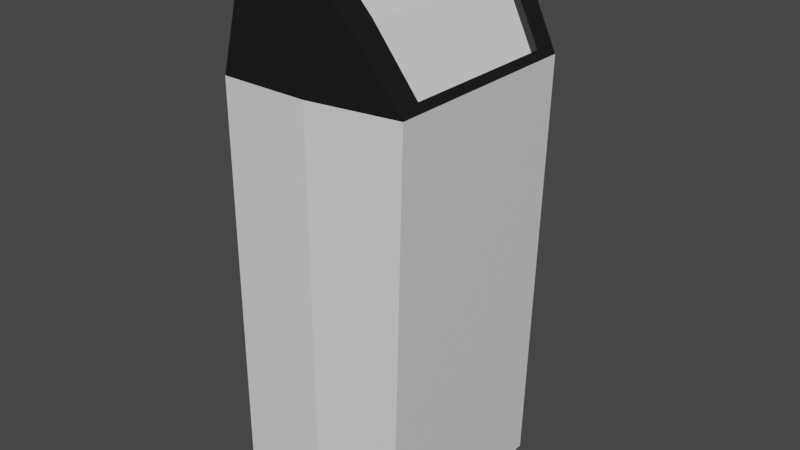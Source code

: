 # Source: trashbin.blend  (saved by Blender 2.83.19; exported with 4.5.12 LTS)
import bpy
from mathutils import Matrix  # noqa: F401  (used for matrix-valued properties, if any)

bpy.ops.wm.read_factory_settings(use_empty=True)
scene = bpy.context.scene
scene.name = 'Scene'

# ---- collections
col_collection = bpy.data.collections.new('Collection'); scene.collection.children.link(col_collection)

# ---- materials (node trees are filled in below, after node groups)
mat_black = bpy.data.materials.new('black')
mat_black.alpha_threshold = 0.0
mat_black.use_transparent_shadow = False
mat_black.line_color = (0.0, 0.0, 0.0, 1.0)
mat_buttom = bpy.data.materials.new('buttom')
mat_buttom.use_transparent_shadow = False

# ---- material node trees
mat_black.use_nodes = True; mat_black.node_tree.nodes.clear()
_N = mat_black.node_tree.nodes; _L = mat_black.node_tree.links
n0 = _N.new('ShaderNodeOutputMaterial'); n0.name = 'Material Output'; n0.location = (300, 300)
n1 = _N.new('ShaderNodeBsdfPrincipled'); n1.name = 'Principled BSDF'; n1.location = (10, 300)
n1.distribution = 'GGX'
n1.subsurface_method = 'BURLEY'
n1.inputs[0].default_value = (0.009207, 0.009207, 0.009207, 1.0)
n1.inputs[2].default_value = 0.4
n1.inputs[3].default_value = 1.45
n1.inputs[27].default_value = (0.0, 0.0, 0.0, 1.0)
n1.inputs[28].default_value = 1.0
_L.new(n1.outputs[0], n0.inputs[0])
n0.is_active_output = True
mat_buttom.use_nodes = True; mat_buttom.node_tree.nodes.clear()
_N = mat_buttom.node_tree.nodes; _L = mat_buttom.node_tree.links
n0 = _N.new('ShaderNodeBsdfPrincipled'); n0.name = 'Principled BSDF'; n0.location = (10, 300)
n0.distribution = 'GGX'
n0.subsurface_method = 'BURLEY'
n0.inputs[3].default_value = 1.45
n0.inputs[27].default_value = (0.0, 0.0, 0.0, 1.0)
n0.inputs[28].default_value = 1.0
n1 = _N.new('ShaderNodeOutputMaterial'); n1.name = 'Material Output'; n1.location = (300, 300)
_L.new(n0.outputs[0], n1.inputs[0])
n1.is_active_output = True

# ---- world
world_world = bpy.data.worlds.new('World'); scene.world = world_world
world_world.use_nodes = True; world_world.node_tree.nodes.clear()
_N = world_world.node_tree.nodes; _L = world_world.node_tree.links
n0 = _N.new('ShaderNodeOutputWorld'); n0.name = 'World Output'; n0.location = (300, 300)
n1 = _N.new('ShaderNodeBackground'); n1.name = 'Background'; n1.location = (10, 300)
n1.inputs[0].default_value = (0.05088, 0.05088, 0.05088, 1.0)
_L.new(n1.outputs[0], n0.inputs[0])
n0.is_active_output = True
world_world.color = (0.05088, 0.05088, 0.05088)
world_world.use_sun_shadow = False
world_world.sun_shadow_jitter_overblur = 0.0

# ---- meshes
me_cube = bpy.data.meshes.new('Cube')
me_cube.from_pydata([(1.0, 1.159, 2.417), (0.8724, 1.159, -2.417), (1.0, -1.159, 2.417), (0.8724, -1.159, -2.417), (-1.0, 1.32, 2.417), (-1.0, 1.32, -2.417), (-1.0, -1.32, 2.417), (-1.0, -1.32, -2.417), (-1.0, 0.0, -2.417), (0.946, 0.0, 2.504), (-0.9766, 0.0, 2.506), (0.8724, 0.0, -2.417), (0.0, 1.32, -2.417), (0.0, -1.32, 2.417), (0.0, -1.32, -2.417), (0.0, 1.32, 2.417), (0.0, 0.0, -2.417), (0.0, -1.32, 3.764), (-0.7808, -1.32, 3.25), (0.5336, -1.291, 3.171), (-0.7808, 1.32, 3.25), (0.0, 1.32, 3.764), (0.5336, 1.291, 3.171), (0.0, 0.0, 3.764), (-1.0, -1.12, -2.417), (0.946, -0.8929, 2.504), (-0.9766, -1.028, 2.506), (0.8724, -0.9834, -2.417), (0.0, -1.12, -2.417), (0.5292, -0.9926, 3.178), (-0.7808, -1.12, 3.25), (0.06865, -1.014, 3.688), (-0.9766, 1.06, 2.506), (0.8724, 1.012, -2.417), (-1.0, 1.152, -2.417), (0.946, 0.9214, 2.504), (0.0, 1.152, -2.417), (-0.7808, 1.06, 3.25), (0.5336, 1.126, 3.171), (0.06865, 1.046, 3.688), (1.0, 1.012, 2.417), (1.0, 0.0, 2.417), (-0.07673, 1.06, 3.713), (0.06865, 0.0, 3.688), (1.0, -0.9834, 2.417), (-0.07673, -1.028, 3.713), (0.5336, -1.095, 3.171), (0.5291, 1.024, 3.178), (0.4677, -2.555e-08, 3.122), (0.8802, -2.555e-08, 2.455), (0.4632, 1.024, 3.129), (0.002754, -2.555e-08, 3.638), (0.4633, -0.9926, 3.128), (0.8802, 0.9214, 2.455), (0.002754, 1.046, 3.638), (0.8802, -0.8929, 2.455), (0.002754, -1.014, 3.638), (-1.0, -1.12, 2.417), (-1.0, 0.0, 2.417), (0.0, 1.152, 3.764), (-0.07673, 0.0, 3.713), (0.0, -1.12, 3.764), (-0.7808, -1.028, 3.25), (-1.0, 1.152, 2.417), (-0.7808, 1.152, 3.25), (-0.9247, 0.0, 2.468), (-0.7289, 0.0, 3.212), (-0.7289, -1.028, 3.212), (-0.02483, 0.0, 3.676), (-0.7289, 1.06, 3.212), (-0.9247, -1.028, 2.468), (-0.02483, 1.06, 3.676), (-0.02483, -1.028, 3.676), (-0.9247, 1.06, 2.468), (-0.9674, 1.32, 2.541), (0.9334, 1.178, 2.524), (0.9334, -1.178, 2.524), (-0.9674, -1.32, 2.541), (0.0, 1.32, 2.545), (0.0, -1.32, 2.545), (0.9332, -0.9994, 2.525), (-0.9674, -1.12, 2.541), (0.9332, 1.028, 2.525), (-0.9674, 1.152, 2.541), (0.8792, -0.9089, 2.612), (0.8792, 0.9379, 2.612), (0.8128, -2.555e-08, 2.563), (0.8133, -0.9089, 2.563), (0.8133, 0.9379, 2.563), (-0.944, -1.028, 2.629), (-0.944, 1.06, 2.629), (-0.8921, 0.0, 2.592), (-0.8921, -1.028, 2.592), (-0.8921, 1.06, 2.592)], [], [(81, 77, 18, 30), (14, 13, 6, 7), (34, 63, 4, 5), (28, 27, 3, 14), (27, 44, 2, 3), (12, 15, 0, 1), (33, 40, 41, 11), (36, 33, 11, 16), (24, 57, 58, 8), (43, 31, 56, 51), (45, 60, 68, 72), (34, 36, 16, 8), (5, 4, 15, 12), (24, 28, 14, 7), (3, 2, 13, 14), (82, 75, 22, 38), (61, 30, 18, 17), (89, 62, 67, 92), (84, 25, 55, 87), (46, 61, 17, 19), (78, 74, 20, 21), (79, 76, 19, 17), (75, 78, 21, 22), (77, 79, 17, 18), (85, 47, 50, 88), (42, 37, 69, 71), (8, 16, 28, 24), (76, 80, 46, 19), (7, 6, 57, 24), (11, 41, 44, 27), (16, 11, 27, 28), (60, 42, 71, 68), (22, 21, 59, 38), (21, 20, 64, 59), (9, 35, 53, 49), (5, 12, 36, 34), (74, 83, 64, 20), (12, 1, 33, 36), (1, 0, 40, 33), (8, 58, 63, 34), (35, 9, 41, 40), (43, 39, 59, 23), (9, 25, 44, 41), (31, 43, 23, 61), (29, 31, 61, 46), (84, 29, 46, 80), (39, 47, 38, 59), (85, 35, 40, 82), (87, 86, 48, 52), (50, 54, 51, 48), (48, 51, 56, 52), (86, 88, 50, 48), (39, 43, 51, 54), (47, 39, 54, 50), (31, 29, 52, 56), (25, 9, 49, 55), (26, 10, 58, 57), (42, 60, 23, 59), (60, 45, 61, 23), (45, 62, 30, 61), (89, 26, 57, 81), (10, 32, 63, 58), (37, 42, 59, 64), (90, 37, 64, 83), (93, 91, 66, 69), (71, 69, 66, 68), (68, 66, 67, 72), (91, 92, 67, 66), (10, 26, 70, 65), (90, 32, 73, 93), (32, 10, 65, 73), (62, 45, 72, 67), (37, 90, 93, 69), (65, 70, 92, 91), (73, 65, 91, 93), (32, 90, 83, 63), (62, 89, 81, 30), (49, 53, 88, 86), (55, 49, 86, 87), (47, 85, 82, 38), (25, 84, 80, 44), (4, 63, 83, 74), (2, 44, 80, 76), (35, 85, 88, 53), (6, 13, 79, 77), (0, 15, 78, 75), (13, 2, 76, 79), (15, 4, 74, 78), (29, 84, 87, 52), (26, 89, 92, 70), (40, 0, 75, 82), (57, 6, 77, 81)])
me_cube.polygons.foreach_set('material_index', [0, 1, 1, 1, 1, 1, 1, 1, 1, 0, 0, 1, 1, 1, 1, 0, 0, 0, 0, 0, 0, 0, 0, 0, 0, 0, 1, 0, 1, 1, 1, 0, 0, 0, 0, 1, 0, 1, 1, 1, 0, 0, 0, 0, 0, 0, 0, 0, 1, 1, 1, 1, 0, 0, 0, 0, 0, 0, 0, 0, 0, 0, 0, 0, 1, 1, 1, 1, 0, 0, 0, 0, 0, 1, 1, 0, 0, 1, 1, 0, 0, 0, 0, 0, 0, 0, 0, 0, 0, 0, 0, 0])
_uv = me_cube.uv_layers.new(name='UVMap')
_uv.uv.foreach_set('vector', [0.625, 0.01897, 0.625, 0.0, 0.625, 0.0, 0.625, 0.01897, 0.375, 0.875, 0.625, 0.875, 0.625, 1.0, 0.375, 1.0, 0.375, 0.2341, 0.625, 0.2341, 0.625, 0.25, 0.375, 0.25, 0.25, 0.731, 0.375, 0.731, 0.375, 0.75, 0.25, 0.75, 0.375, 0.731, 0.625, 0.731, 0.625, 0.75, 0.375, 0.75, 0.375, 0.375, 0.625, 0.375, 0.625, 0.5, 0.375, 0.5, 0.375, 0.5159, 0.625, 0.5159, 0.625, 0.625, 0.375, 0.625, 0.25, 0.5159, 0.375, 0.5159, 0.375, 0.625, 0.25, 0.625, 0.375, 0.01897, 0.625, 0.01897, 0.625, 0.125, 0.375, 0.125, 0.7339, 0.625, 0.7339, 0.7213, 0.7339, 0.7213, 0.7339, 0.625, 0.7623, 0.7223, 0.7623, 0.625, 0.7623, 0.625, 0.7623, 0.7223, 0.125, 0.5159, 0.25, 0.5159, 0.25, 0.625, 0.125, 0.625, 0.375, 0.25, 0.625, 0.25, 0.625, 0.375, 0.375, 0.375, 0.125, 0.731, 0.25, 0.731, 0.25, 0.75, 0.125, 0.75, 0.375, 0.75, 0.625, 0.75, 0.625, 0.875, 0.375, 0.875, 0.625, 0.5159, 0.625, 0.5, 0.625, 0.5, 0.625, 0.5159, 0.75, 0.731, 0.875, 0.731, 0.875, 0.75, 0.75, 0.75, 0.625, 0.02767, 0.625, 0.02767, 0.625, 0.02767, 0.625, 0.02767, 0.625, 0.7203, 0.625, 0.7202, 0.625, 0.7202, 0.625, 0.7203, 0.625, 0.731, 0.75, 0.731, 0.75, 0.75, 0.625, 0.75, 0.625, 0.375, 0.625, 0.25, 0.625, 0.25, 0.625, 0.375, 0.625, 0.875, 0.625, 0.75, 0.625, 0.75, 0.625, 0.875, 0.625, 0.5, 0.625, 0.375, 0.625, 0.375, 0.625, 0.5, 0.625, 1.0, 0.625, 0.875, 0.625, 0.875, 0.625, 1.0, 0.625, 0.5266, 0.625, 0.5259, 0.625, 0.5259, 0.625, 0.5266, 0.7623, 0.5246, 0.875, 0.5246, 0.875, 0.5246, 0.7623, 0.5246, 0.125, 0.625, 0.25, 0.625, 0.25, 0.731, 0.125, 0.731, 0.625, 0.75, 0.625, 0.731, 0.625, 0.731, 0.625, 0.75, 0.375, 0.0, 0.625, 0.0, 0.625, 0.01897, 0.375, 0.01897, 0.375, 0.625, 0.625, 0.625, 0.625, 0.731, 0.375, 0.731, 0.25, 0.625, 0.375, 0.625, 0.375, 0.731, 0.25, 0.731, 0.7623, 0.625, 0.7623, 0.5246, 0.7623, 0.5246, 0.7623, 0.625, 0.625, 0.5, 0.75, 0.5, 0.75, 0.5159, 0.625, 0.5159, 0.75, 0.5, 0.875, 0.5, 0.875, 0.5159, 0.75, 0.5159, 0.625, 0.625, 0.625, 0.5268, 0.625, 0.5268, 0.625, 0.625, 0.125, 0.5, 0.25, 0.5, 0.25, 0.5159, 0.125, 0.5159, 0.625, 0.25, 0.625, 0.2341, 0.625, 0.2341, 0.625, 0.25, 0.25, 0.5, 0.375, 0.5, 0.375, 0.5159, 0.25, 0.5159, 0.375, 0.5, 0.625, 0.5, 0.625, 0.5159, 0.375, 0.5159, 0.375, 0.125, 0.625, 0.125, 0.625, 0.2341, 0.375, 0.2341, 0.625, 0.5268, 0.625, 0.625, 0.625, 0.625, 0.625, 0.5159, 0.7339, 0.625, 0.7339, 0.5257, 0.75, 0.5159, 0.75, 0.625, 0.625, 0.625, 0.625, 0.7202, 0.625, 0.731, 0.625, 0.625, 0.7339, 0.7213, 0.7339, 0.625, 0.75, 0.625, 0.75, 0.731, 0.625, 0.721, 0.7339, 0.7213, 0.75, 0.731, 0.625, 0.731, 0.625, 0.7203, 0.625, 0.721, 0.625, 0.731, 0.625, 0.731, 0.7339, 0.5257, 0.625, 0.5259, 0.625, 0.5159, 0.75, 0.5159, 0.625, 0.5266, 0.625, 0.5268, 0.625, 0.5159, 0.625, 0.5159, 0.625, 0.7203, 0.625, 0.625, 0.625, 0.625, 0.625, 0.721, 0.625, 0.5259, 0.7339, 0.5257, 0.7339, 0.625, 0.625, 0.625, 0.625, 0.625, 0.7339, 0.625, 0.7339, 0.7213, 0.625, 0.721, 0.625, 0.625, 0.625, 0.5266, 0.625, 0.5259, 0.625, 0.625, 0.7339, 0.5257, 0.7339, 0.625, 0.7339, 0.625, 0.7339, 0.5257, 0.625, 0.5259, 0.7339, 0.5257, 0.7339, 0.5257, 0.625, 0.5259, 0.7339, 0.7213, 0.625, 0.721, 0.625, 0.721, 0.7339, 0.7213, 0.625, 0.7202, 0.625, 0.625, 0.625, 0.625, 0.625, 0.7202, 0.625, 0.02767, 0.625, 0.125, 0.625, 0.125, 0.625, 0.01897, 0.7623, 0.5246, 0.7623, 0.625, 0.75, 0.625, 0.75, 0.5159, 0.7623, 0.625, 0.7623, 0.7223, 0.75, 0.731, 0.75, 0.625, 0.7623, 0.7223, 0.875, 0.7223, 0.875, 0.731, 0.75, 0.731, 0.625, 0.02767, 0.625, 0.02767, 0.625, 0.01897, 0.625, 0.01897, 0.625, 0.125, 0.625, 0.2254, 0.625, 0.2341, 0.625, 0.125, 0.875, 0.5246, 0.7623, 0.5246, 0.75, 0.5159, 0.875, 0.5159, 0.625, 0.2254, 0.625, 0.2254, 0.625, 0.2341, 0.625, 0.2341, 0.625, 0.2254, 0.625, 0.125, 0.625, 0.125, 0.625, 0.2254, 0.7623, 0.5246, 0.875, 0.5246, 0.875, 0.625, 0.7623, 0.625, 0.7623, 0.625, 0.875, 0.625, 0.875, 0.7223, 0.7623, 0.7223, 0.625, 0.125, 0.625, 0.02767, 0.625, 0.02767, 0.625, 0.125, 0.625, 0.125, 0.625, 0.02767, 0.625, 0.02767, 0.625, 0.125, 0.625, 0.2254, 0.625, 0.2254, 0.625, 0.2254, 0.625, 0.2254, 0.625, 0.2254, 0.625, 0.125, 0.625, 0.125, 0.625, 0.2254, 0.875, 0.7223, 0.7623, 0.7223, 0.7623, 0.7223, 0.875, 0.7223, 0.625, 0.2254, 0.625, 0.2254, 0.625, 0.2254, 0.625, 0.2254, 0.625, 0.125, 0.625, 0.02767, 0.625, 0.02767, 0.625, 0.125, 0.625, 0.2254, 0.625, 0.125, 0.625, 0.125, 0.625, 0.2254, 0.625, 0.2254, 0.625, 0.2254, 0.625, 0.2341, 0.625, 0.2341, 0.625, 0.02767, 0.625, 0.02767, 0.625, 0.01897, 0.625, 0.01897, 0.625, 0.625, 0.625, 0.5268, 0.625, 0.5266, 0.625, 0.625, 0.625, 0.7202, 0.625, 0.625, 0.625, 0.625, 0.625, 0.7203, 0.625, 0.5259, 0.625, 0.5266, 0.625, 0.5159, 0.625, 0.5159, 0.625, 0.7202, 0.625, 0.7203, 0.625, 0.731, 0.625, 0.731, 0.625, 0.25, 0.625, 0.2341, 0.625, 0.2341, 0.625, 0.25, 0.625, 0.75, 0.625, 0.731, 0.625, 0.731, 0.625, 0.75, 0.625, 0.5268, 0.625, 0.5266, 0.625, 0.5266, 0.625, 0.5268, 0.625, 1.0, 0.625, 0.875, 0.625, 0.875, 0.625, 1.0, 0.625, 0.5, 0.625, 0.375, 0.625, 0.375, 0.625, 0.5, 0.625, 0.875, 0.625, 0.75, 0.625, 0.75, 0.625, 0.875, 0.625, 0.375, 0.625, 0.25, 0.625, 0.25, 0.625, 0.375, 0.625, 0.721, 0.625, 0.7203, 0.625, 0.7203, 0.625, 0.721, 0.625, 0.02767, 0.625, 0.02767, 0.625, 0.02767, 0.625, 0.02767, 0.625, 0.5159, 0.625, 0.5, 0.625, 0.5, 0.625, 0.5159, 0.625, 0.01897, 0.625, 0.0, 0.625, 0.0, 0.625, 0.01897])
me_cube.materials.append(mat_black)
me_cube.materials.append(mat_buttom)
me_cube.use_remesh_preserve_volume = False
me_cube.use_remesh_preserve_attributes = False
me_cube.use_mirror_vertex_groups = False
me_cube.update()

# ---- objects
ob_cube = bpy.data.objects.new('Cube', me_cube)

# ---- transforms, parenting, visibility, modifiers, constraints
ob_cube.location = (0.0, 0.0, 0.0)
ob_cube.lock_rotations_4d = False
ob_cube.empty_display_type = 'ARROWS'
ob_cube.lineart.crease_threshold = 0.0

# ---- collection membership
col_collection.objects.link(ob_cube)

# ---- scene / render settings (as saved in the file)
scene.frame_start = 1; scene.frame_end = 250; scene.frame_set(1)
scene.render.engine = 'BLENDER_EEVEE_NEXT'
scene.cycles.use_denoising = False
scene.cycles.samples = 128
scene.cycles.sampling_pattern = 'TABULATED_SOBOL'
scene.cycles.use_adaptive_sampling = False
scene.cycles.use_light_tree = False
scene.view_settings.view_transform = 'Filmic'
bpy.context.view_layer.update()

# ---- added for rendering (the .blend has no active camera and no usable light): camera, sun
cam_auto = bpy.data.cameras.new('AutoCamera')
cam_auto.lens = 50.0
cam_auto.sensor_width = 36.0
cam_auto.clip_end = 1000.0
ob_auto_camera = bpy.data.objects.new('AutoCamera', cam_auto)
scene.collection.objects.link(ob_auto_camera)
ob_auto_camera.location = (6.48806, -7.78567, 5.86405)
ob_auto_camera.rotation_euler = (1.09748, -7.21219e-08, 0.694738)
scene.camera = ob_auto_camera
light_auto_sun = bpy.data.lights.new('AutoSun', 'SUN')
light_auto_sun.energy = 3.0
light_auto_sun.angle = 0.0523599
ob_auto_sun = bpy.data.objects.new('AutoSun', light_auto_sun)
scene.collection.objects.link(ob_auto_sun)
ob_auto_sun.rotation_euler = (0.872665, 0.174533, 0.523599)
bpy.context.view_layer.update()
